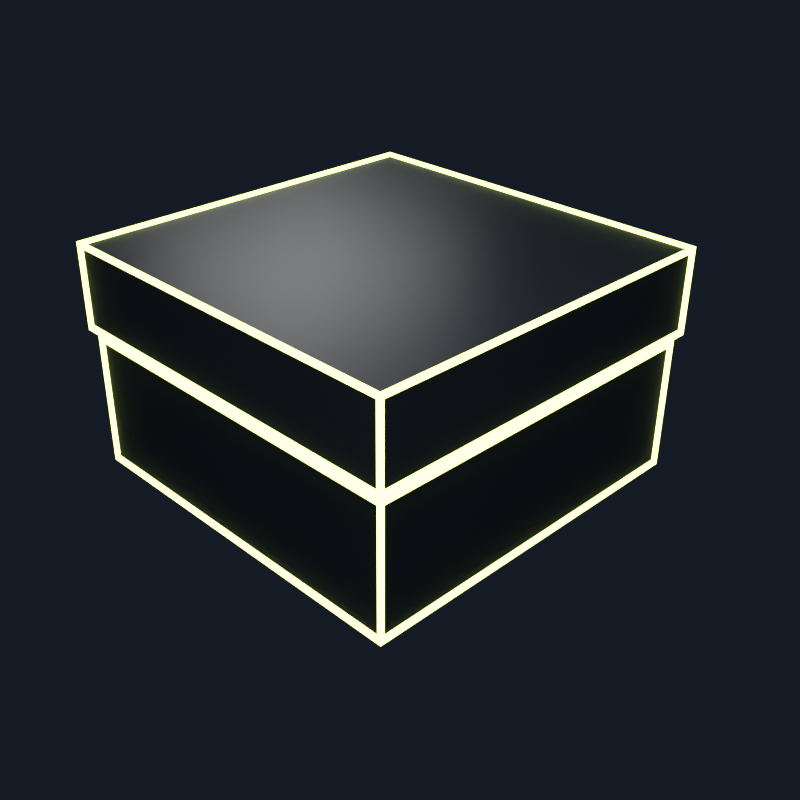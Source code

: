 # Source: box.blend  (saved by Blender 5.1.30; exported with 4.5.12 LTS)
import bpy
from mathutils import Matrix  # noqa: F401  (used for matrix-valued properties, if any)

bpy.ops.wm.read_factory_settings(use_empty=True)
scene = bpy.context.scene
scene.name = 'Scene'

# ---- collections
col_collection = bpy.data.collections.new('Collection'); scene.collection.children.link(col_collection)

# ---- materials (node trees are filled in below, after node groups)
mat_scatolanera_001 = bpy.data.materials.new('ScatolaNera.001')
mat_bordoneon = bpy.data.materials.new('BordoNeon')

# ---- material node trees
mat_scatolanera_001.use_nodes = True; mat_scatolanera_001.node_tree.nodes.clear()
_N = mat_scatolanera_001.node_tree.nodes; _L = mat_scatolanera_001.node_tree.links
n0 = _N.new('ShaderNodeBsdfPrincipled'); n0.name = 'Generico BSDF'; n0.location = (-200, 100)
n0.inputs[0].default_value = (0.02, 0.025, 0.035, 1.0)
n0.inputs[2].default_value = 0.35
n1 = _N.new('ShaderNodeOutputMaterial'); n1.name = 'Uscita Materiale'; n1.location = (200, 100)
_L.new(n0.outputs[0], n1.inputs[0])
n1.is_active_output = True
mat_bordoneon.use_nodes = True; mat_bordoneon.node_tree.nodes.clear()
_N = mat_bordoneon.node_tree.nodes; _L = mat_bordoneon.node_tree.links
n0 = _N.new('ShaderNodeOutputMaterial'); n0.name = 'Uscita Materiale'; n0.location = (0, 0)
n1 = _N.new('ShaderNodeEmission'); n1.name = 'Emissione'; n1.location = (0, 0)
n1.inputs[0].default_value = (0.714, 0.949, 0.235, 1.0)
n1.inputs[1].default_value = 3.5
_L.new(n1.outputs[0], n0.inputs[0])
n0.is_active_output = True

# ---- world
world_sfondobullrun_001 = bpy.data.worlds.new('SfondoBullRun.001'); scene.world = world_sfondobullrun_001
world_sfondobullrun_001.use_nodes = True; world_sfondobullrun_001.node_tree.nodes.clear()
_N = world_sfondobullrun_001.node_tree.nodes; _L = world_sfondobullrun_001.node_tree.links
n0 = _N.new('ShaderNodeOutputWorld'); n0.name = 'Uscita Mondo'; n0.location = (0, 0)
n1 = _N.new('ShaderNodeBackground'); n1.name = 'Sfondo'; n1.location = (0, 0)
n1.inputs[0].default_value = (0.0075, 0.0113, 0.0193, 1.0)
_L.new(n1.outputs[0], n0.inputs[0])
n0.is_active_output = True

# ---- cameras
cam_camera_001 = bpy.data.cameras.new('Camera.001')

# ---- lights
light_area = bpy.data.lights.new('Area', 'AREA')
light_area.energy = 120.0
light_area.size = 3.0
light_area.size_y = 1.0
light_area_001 = bpy.data.lights.new('Area.001', 'AREA')
light_area_001.energy = 40.0
light_area_001.size = 2.0
light_area_001.size_y = 1.0

# ---- meshes
me_cubo = bpy.data.meshes.new('Cubo')
me_cubo.from_pydata([(-1.0, -1.0, -0.35), (-1.0, -1.0, 0.35), (-1.0, 1.0, -0.35), (-1.0, 1.0, 0.35), (1.0, -1.0, -0.35), (1.0, -1.0, 0.35), (1.0, 1.0, -0.35), (1.0, 1.0, 0.35)], [], [(0, 1, 3, 2), (2, 3, 7, 6), (6, 7, 5, 4), (4, 5, 1, 0), (2, 6, 4, 0), (7, 3, 1, 5)])
_uv = me_cubo.uv_layers.new(name='Mappa UV')
_uv.uv.foreach_set('vector', [0.375, 0.0, 0.625, 0.0, 0.625, 0.25, 0.375, 0.25, 0.375, 0.25, 0.625, 0.25, 0.625, 0.5, 0.375, 0.5, 0.375, 0.5, 0.625, 0.5, 0.625, 0.75, 0.375, 0.75, 0.375, 0.75, 0.625, 0.75, 0.625, 1.0, 0.375, 1.0, 0.125, 0.5, 0.375, 0.5, 0.375, 0.75, 0.125, 0.75, 0.625, 0.5, 0.875, 0.5, 0.875, 0.75, 0.625, 0.75])
me_cubo.materials.append(mat_scatolanera_001)
me_cubo.update()
me_cubo_001 = bpy.data.meshes.new('Cubo.001')
me_cubo_001.from_pydata([(-1.0, -1.0, -0.35), (-1.0, -1.0, 0.35), (-1.0, 1.0, -0.35), (-1.0, 1.0, 0.35), (1.0, -1.0, -0.35), (1.0, -1.0, 0.35), (1.0, 1.0, -0.35), (1.0, 1.0, 0.35)], [], [(0, 1, 3, 2), (2, 3, 7, 6), (6, 7, 5, 4), (4, 5, 1, 0), (2, 6, 4, 0), (7, 3, 1, 5)])
_uv = me_cubo_001.uv_layers.new(name='Mappa UV')
_uv.uv.foreach_set('vector', [0.375, 0.0, 0.625, 0.0, 0.625, 0.25, 0.375, 0.25, 0.375, 0.25, 0.625, 0.25, 0.625, 0.5, 0.375, 0.5, 0.375, 0.5, 0.625, 0.5, 0.625, 0.75, 0.375, 0.75, 0.375, 0.75, 0.625, 0.75, 0.625, 1.0, 0.375, 1.0, 0.125, 0.5, 0.375, 0.5, 0.375, 0.75, 0.125, 0.75, 0.625, 0.5, 0.875, 0.5, 0.875, 0.75, 0.625, 0.75])
me_cubo_001.materials.append(mat_bordoneon)
me_cubo_001.update()
me_cubo_002 = bpy.data.meshes.new('Cubo.002')
me_cubo_002.from_pydata([(-1.03, -1.03, -0.22), (-1.03, -1.03, 0.22), (-1.03, 1.03, -0.22), (-1.03, 1.03, 0.22), (1.03, -1.03, -0.22), (1.03, -1.03, 0.22), (1.03, 1.03, -0.22), (1.03, 1.03, 0.22)], [], [(0, 1, 3, 2), (2, 3, 7, 6), (6, 7, 5, 4), (4, 5, 1, 0), (2, 6, 4, 0), (7, 3, 1, 5)])
_uv = me_cubo_002.uv_layers.new(name='Mappa UV')
_uv.uv.foreach_set('vector', [0.375, 0.0, 0.625, 0.0, 0.625, 0.25, 0.375, 0.25, 0.375, 0.25, 0.625, 0.25, 0.625, 0.5, 0.375, 0.5, 0.375, 0.5, 0.625, 0.5, 0.625, 0.75, 0.375, 0.75, 0.375, 0.75, 0.625, 0.75, 0.625, 1.0, 0.375, 1.0, 0.125, 0.5, 0.375, 0.5, 0.375, 0.75, 0.125, 0.75, 0.625, 0.5, 0.875, 0.5, 0.875, 0.75, 0.625, 0.75])
me_cubo_002.materials.append(mat_scatolanera_001)
me_cubo_002.update()
me_cubo_003 = bpy.data.meshes.new('Cubo.003')
me_cubo_003.from_pydata([(-1.03, -1.03, -0.22), (-1.03, -1.03, 0.22), (-1.03, 1.03, -0.22), (-1.03, 1.03, 0.22), (1.03, -1.03, -0.22), (1.03, -1.03, 0.22), (1.03, 1.03, -0.22), (1.03, 1.03, 0.22)], [], [(0, 1, 3, 2), (2, 3, 7, 6), (6, 7, 5, 4), (4, 5, 1, 0), (2, 6, 4, 0), (7, 3, 1, 5)])
_uv = me_cubo_003.uv_layers.new(name='Mappa UV')
_uv.uv.foreach_set('vector', [0.375, 0.0, 0.625, 0.0, 0.625, 0.25, 0.375, 0.25, 0.375, 0.25, 0.625, 0.25, 0.625, 0.5, 0.375, 0.5, 0.375, 0.5, 0.625, 0.5, 0.625, 0.75, 0.375, 0.75, 0.375, 0.75, 0.625, 0.75, 0.625, 1.0, 0.375, 1.0, 0.125, 0.5, 0.375, 0.5, 0.375, 0.75, 0.125, 0.75, 0.625, 0.5, 0.875, 0.5, 0.875, 0.75, 0.625, 0.75])
me_cubo_003.materials.append(mat_bordoneon)
me_cubo_003.update()

# ---- objects
ob_base = bpy.data.objects.new('Base', me_cubo)
ob_bordobase = bpy.data.objects.new('BordoBase', me_cubo_001)
ob_coperchio = bpy.data.objects.new('Coperchio', me_cubo_002)
ob_bordocoperchio = bpy.data.objects.new('BordoCoperchio', me_cubo_003)
ob_camera = bpy.data.objects.new('Camera', cam_camera_001)
ob_area = bpy.data.objects.new('Area', light_area)
ob_area_001 = bpy.data.objects.new('Area.001', light_area_001)
ob_scatolagruppo = bpy.data.objects.new('ScatolaGruppo', None)

# ---- transforms, parenting, visibility, modifiers, constraints
ob_base.parent = ob_scatolagruppo
ob_base.location = (0.0, 0.0, -0.35)
ob_bordobase.parent = ob_base
ob_bordobase.matrix_parent_inverse = Matrix(((1.0, -0.0, 0.0, -0.0), (-0.0, 1.0, -0.0, 0.0), (0.0, -0.0, 1.0, 0.35), (-0.0, 0.0, -0.0, 1.0)))
ob_bordobase.location = (0.0, 0.0, -0.35)
_m = ob_bordobase.modifiers.new('Wireframe', 'WIREFRAME')
_m.thickness = 0.045
ob_coperchio.parent = ob_scatolagruppo
ob_coperchio.location = (0.0, 0.0, 0.28)
ob_bordocoperchio.parent = ob_coperchio
ob_bordocoperchio.matrix_parent_inverse = Matrix(((1.0, -0.0, 0.0, -0.0), (-0.0, 1.0, -0.0, 0.0), (0.0, -0.0, 1.0, -0.28), (-0.0, 0.0, -0.0, 1.0)))
ob_bordocoperchio.location = (0.0, 0.0, 0.28)
_m = ob_bordocoperchio.modifiers.new('Wireframe', 'WIREFRAME')
_m.thickness = 0.045
ob_camera.location = (3.6, -3.4, 2.5)
ob_camera.rotation_euler = (1.05, 0.0, 0.8)
ob_area.location = (2.0, -2.0, 3.5)
ob_area_001.location = (-2.5, 1.5, 2.0)
ob_scatolagruppo.location = (0.0, 0.0, 0.0)
ob_scatolagruppo.rotation_euler = (-0.01, 0.0, 0.01)

# ---- collection membership
col_collection.objects.link(ob_base)
col_collection.objects.link(ob_bordobase)
col_collection.objects.link(ob_coperchio)
col_collection.objects.link(ob_bordocoperchio)
col_collection.objects.link(ob_camera)
col_collection.objects.link(ob_area)
col_collection.objects.link(ob_area_001)
col_collection.objects.link(ob_scatolagruppo)

# ---- scene / render settings (as saved in the file)
scene.camera = ob_camera
scene.frame_start = 1; scene.frame_end = 90; scene.frame_set(30)
scene.render.engine = 'BLENDER_EEVEE_NEXT'
scene.render.resolution_x = 600
scene.render.resolution_y = 600
scene.render.fps = 30
scene.render.bake_bias = 0.0
scene.render.bake_samples = 0
scene.cycles.sampling_pattern = 'TABULATED_SOBOL'
scene.eevee.use_volume_custom_range = False
scene.view_settings.view_transform = 'Standard'
bpy.context.view_layer.update()
